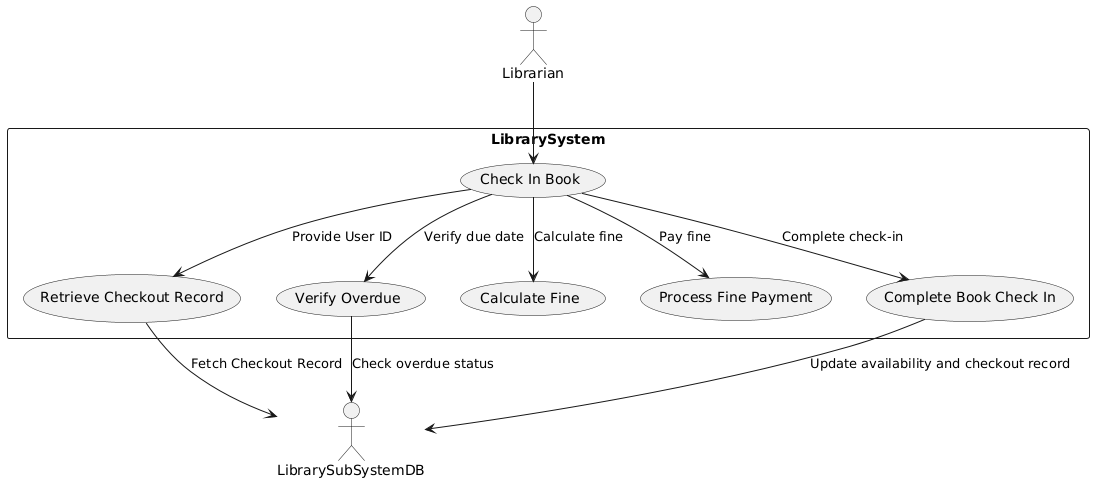

The diagram above was rendered by PlantUML. Its source (embedded in the PNG):
@startuml
actor Librarian

rectangle LibrarySystem {
  usecase "Check In Book" as UC8
  usecase "Retrieve Checkout Record" as UC8a
  usecase "Verify Overdue" as UC8b
  usecase "Calculate Fine" as UC8c
  usecase "Process Fine Payment" as UC8d
  usecase "Complete Book Check In" as UC8e
}

Librarian --> UC8
UC8 --> UC8a : "Provide User ID"
UC8a --> LibrarySubSystemDB : "Fetch Checkout Record"
UC8 --> UC8b : "Verify due date"
UC8b --> LibrarySubSystemDB : "Check overdue status"
UC8 --> UC8c : "Calculate fine"
UC8 --> UC8d : "Pay fine"
UC8 --> UC8e : "Complete check-in"
UC8e --> LibrarySubSystemDB : "Update availability and checkout record"
@enduml